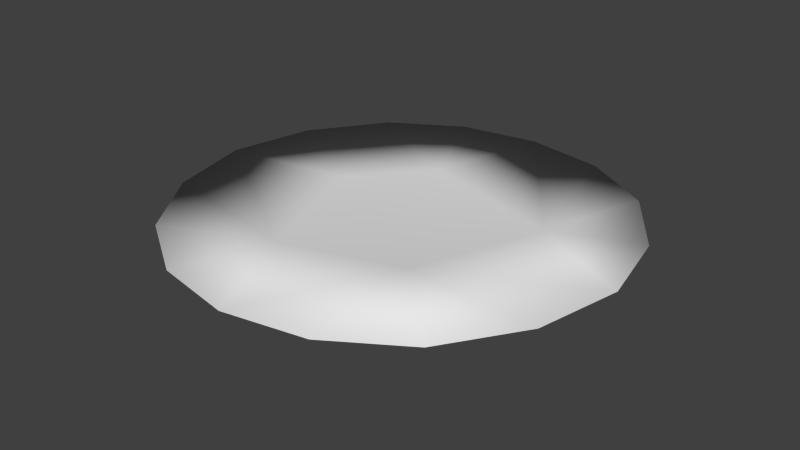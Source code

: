 # Source: plate.blend  (saved by Blender 2.68.0; exported with 4.5.12 LTS)
import bpy
from mathutils import Matrix  # noqa: F401  (used for matrix-valued properties, if any)

bpy.ops.wm.read_factory_settings(use_empty=True)
scene = bpy.context.scene
scene.name = 'Scene'

# ---- collections
col_collection_1 = bpy.data.collections.new('Collection 1'); scene.collection.children.link(col_collection_1)

# ---- materials (node trees are filled in below, after node groups)
mat_atlas = bpy.data.materials.new('atlas')
mat_atlas.alpha_threshold = 0.0
mat_atlas.use_transparent_shadow = False
mat_atlas.roughness = 0.5
mat_atlas.line_color = (0.0, 0.0, 0.0, 1.0)

# ---- material node trees

# ---- world
world_world = bpy.data.worlds.new('World'); scene.world = world_world
world_world.color = (0.05088, 0.05088, 0.05088)
world_world.use_sun_shadow = False
world_world.sun_shadow_jitter_overblur = 0.0
world_world.cycles.sampling_method = 'MANUAL'
world_world.cycles.sample_map_resolution = 256

# ---- meshes
me_plate = bpy.data.meshes.new('plate')
me_plate.from_pydata([(-2.451, 0.153, 2.292), (-0.1379, 0.1293, 3.052), (-0.1379, 0.3853, 3.608), (-1.48, 0.3786, 3.344), (-2.673, 0.372, 2.57), (2.175, 0.153, 2.292), (2.397, 0.372, 2.57), (1.205, 0.3786, 3.344), (-1.152, 0.2272, 1.611), (-1.942, 0.2403, -0.6631), (0.7453, 0.1592, 0.9045), (1.555, 0.1325, -1.342), (-0.8875, 0.2367, -1.91), (-1.468, 0.3795, -3.403), (-0.1379, 0.384, -3.62), (1.008, 0.1392, -3.094), (-1.885, 0.1808, -2.884), (-2.661, 0.3696, -2.71), (1.192, 0.3795, -3.403), (2.385, 0.3696, -2.71), (-3.253, 0.125, -0.9208), (-0.1379, -0.0004358, -0.05559), (2.977, 0.125, -0.9208), (3.223, 0.379, -1.49), (3.529, 0.3857, -0.07447), (3.223, 0.3789, 1.341), (-3.805, 0.3857, -0.07447), (-3.498, 0.379, -1.49), (-3.499, 0.3789, 1.341)], [], [(2, 1, 5, 7), (0, 3, 4), (14, 15, 16, 13), (10, 9, 8), (20, 21, 1, 0), (15, 14, 18), (21, 15, 22), (1, 21, 22, 5), (23, 22, 15, 19), (5, 22, 24, 25), (27, 17, 16, 20), (20, 26, 27), (26, 20, 0, 28), (8, 9, 26, 28), (10, 8, 2, 7), (24, 11, 10, 25), (27, 9, 12, 17), (12, 14, 13), (14, 12, 11, 18), (11, 24, 23), (11, 19, 18), (7, 5, 6), (0, 1, 2, 3), (9, 10, 12), (12, 10, 11), (13, 16, 17), (18, 19, 15), (20, 16, 15), (15, 21, 20), (24, 22, 23), (25, 6, 5), (28, 0, 4), (2, 8, 3), (3, 8, 4), (28, 4, 8), (7, 6, 10), (25, 10, 6), (17, 12, 13), (26, 9, 27), (23, 19, 11)])
me_plate.polygons.foreach_set('use_smooth', [True] * 40)
_uv = me_plate.uv_layers.new(name='UVMap')
_uv.uv.foreach_set('vector', [0.4934, 0.1225, 0.4924, 0.08706, 0.7177, 0.1959, 0.6189, 0.1533, 0.27, 0.1406, 0.3597, 0.1246, 0.2216, 0.1479, 0.3523, 0.8511, 0.5162, 0.7408, 0.2004, 0.6613, 0.2182, 0.7492, 0.6325, 0.3724, 0.162, 0.5415, 0.3486, 0.2386, 0.1388, 0.4356, 0.4615, 0.4191, 0.4924, 0.08706, 0.27, 0.1406, 0.5162, 0.7408, 0.3523, 0.8511, 0.5258, 0.8207, 0.4615, 0.4191, 0.5162, 0.7408, 0.766, 0.5363, 0.4924, 0.08706, 0.4615, 0.4191, 0.766, 0.5363, 0.7177, 0.1959, 0.8298, 0.6221, 0.766, 0.5363, 0.5162, 0.7408, 0.7012, 0.7797, 0.7177, 0.1959, 0.766, 0.5363, 0.9326, 0.469, 0.8782, 0.2956, 0.05086, 0.4881, 0.08846, 0.6375, 0.2004, 0.6613, 0.1388, 0.4356, 0.1388, 0.4356, 0.02392, 0.3496, 0.05086, 0.4881, 0.02392, 0.3496, 0.1388, 0.4356, 0.27, 0.1406, 0.1224, 0.206, 0.3486, 0.2386, 0.162, 0.5415, 0.02755, 0.4702, 0.1234, 0.3146, 0.6325, 0.3724, 0.3486, 0.2386, 0.4934, 0.1225, 0.6189, 0.1533, 0.9017, 0.5054, 0.7174, 0.6773, 0.6325, 0.3724, 0.8214, 0.3599, 0.09971, 0.6288, 0.162, 0.5415, 0.3482, 0.7531, 0.1724, 0.7874, 0.3482, 0.7531, 0.4608, 0.8954, 0.3166, 0.8414, 0.4608, 0.8954, 0.3482, 0.7531, 0.7174, 0.6773, 0.6084, 0.8457, 0.7174, 0.6773, 0.9017, 0.5054, 0.8292, 0.6507, 0.7174, 0.6773, 0.7561, 0.796, 0.6084, 0.8457, 0.6189, 0.1533, 0.7177, 0.1959, 0.7676, 0.1811, 0.27, 0.1406, 0.4924, 0.08706, 0.4934, 0.1225, 0.3597, 0.1246, 0.162, 0.5415, 0.6325, 0.3724, 0.3482, 0.7531, 0.3482, 0.7531, 0.6325, 0.3724, 0.7174, 0.6773, 0.2182, 0.7492, 0.2004, 0.6613, 0.08846, 0.6375, 0.5258, 0.8207, 0.7012, 0.7797, 0.5162, 0.7408, 0.1388, 0.4356, 0.2004, 0.6613, 0.5162, 0.7408, 0.5162, 0.7408, 0.4615, 0.4191, 0.1388, 0.4356, 0.9326, 0.469, 0.766, 0.5363, 0.8298, 0.6221, 0.8782, 0.2956, 0.7676, 0.1811, 0.7177, 0.1959, 0.1224, 0.206, 0.27, 0.1406, 0.1887, 0.1046, 0.4934, 0.1225, 0.3486, 0.2386, 0.3597, 0.1246, 0.3597, 0.1246, 0.3486, 0.2386, 0.2216, 0.1479, 0.1234, 0.3146, 0.2216, 0.1479, 0.3486, 0.2386, 0.6189, 0.1533, 0.7406, 0.2049, 0.6325, 0.3724, 0.8214, 0.3599, 0.6325, 0.3724, 0.7406, 0.2049, 0.1724, 0.7874, 0.3482, 0.7531, 0.3166, 0.8414, 0.02755, 0.4702, 0.162, 0.5415, 0.09971, 0.6288, 0.8292, 0.6507, 0.7561, 0.796, 0.7174, 0.6773])
me_plate.materials.append(mat_atlas)
me_plate.use_remesh_preserve_volume = False
me_plate.use_remesh_preserve_attributes = False
me_plate.use_mirror_vertex_groups = False
me_plate.update()

# ---- objects
ob_plate = bpy.data.objects.new('plate', me_plate)

# ---- transforms, parenting, visibility, modifiers, constraints
ob_plate.location = (0.0, 0.0, 0.0)
ob_plate.rotation_euler = (1.571, -0.0, 0.0)
ob_plate.lineart.crease_threshold = 0.0

# ---- collection membership
col_collection_1.objects.link(ob_plate)

# ---- scene / render settings (as saved in the file)
scene.frame_start = 1; scene.frame_end = 250; scene.frame_set(1)
scene.render.engine = 'BLENDER_EEVEE_NEXT'
scene.render.image_settings.color_mode = 'RGB'
scene.render.image_settings.compression = 90
scene.render.resolution_percentage = 50
scene.render.dither_intensity = 0.0
scene.cycles.use_denoising = False
scene.cycles.samples = 10
scene.cycles.sampling_pattern = 'TABULATED_SOBOL'
scene.cycles.light_sampling_threshold = 0.0
scene.cycles.use_adaptive_sampling = False
scene.cycles.use_light_tree = False
scene.cycles.blur_glossy = 0.0
scene.cycles.volume_bounces = 1
scene.cycles.pixel_filter_type = 'GAUSSIAN'
scene.cycles.sample_clamp_indirect = 0.0
scene.view_settings.view_transform = 'Standard'
bpy.context.view_layer.update()

# ---- added for rendering (the .blend has no active camera and no usable light): camera, sun
cam_auto = bpy.data.cameras.new('AutoCamera')
cam_auto.lens = 50.0
cam_auto.sensor_width = 36.0
cam_auto.clip_end = 1000.0
ob_auto_camera = bpy.data.objects.new('AutoCamera', cam_auto)
scene.collection.objects.link(ob_auto_camera)
ob_auto_camera.location = (9.39552, -11.4343, 7.81938)
ob_auto_camera.rotation_euler = (1.09748, -7.21219e-08, 0.694738)
scene.camera = ob_auto_camera
light_auto_sun = bpy.data.lights.new('AutoSun', 'SUN')
light_auto_sun.energy = 3.0
light_auto_sun.angle = 0.0523599
ob_auto_sun = bpy.data.objects.new('AutoSun', light_auto_sun)
scene.collection.objects.link(ob_auto_sun)
ob_auto_sun.rotation_euler = (0.872665, 0.174533, 0.523599)
bpy.context.view_layer.update()
